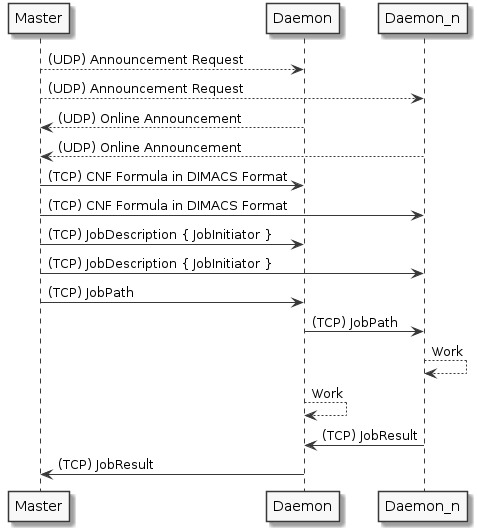

The diagram above was rendered by PlantUML. Its source (embedded in the PNG):
@startuml
skinparam monochrome true
Master --> Daemon: (UDP) Announcement Request
Master --> Daemon_n: (UDP) Announcement Request
Master <-- Daemon: (UDP) Online Announcement
Master <-- Daemon_n: (UDP) Online Announcement

Master -> Daemon: (TCP) CNF Formula in DIMACS Format
Master -> Daemon_n: (TCP) CNF Formula in DIMACS Format
Master -> Daemon: (TCP) JobDescription { JobInitiator }
Master -> Daemon_n: (TCP) JobDescription { JobInitiator }

Master -> Daemon: (TCP) JobPath
Daemon -> Daemon_n: (TCP) JobPath

Daemon_n --> Daemon_n: Work

Daemon --> Daemon: Work

Daemon_n -> Daemon: (TCP) JobResult
Daemon -> Master: (TCP) JobResult
@enduml